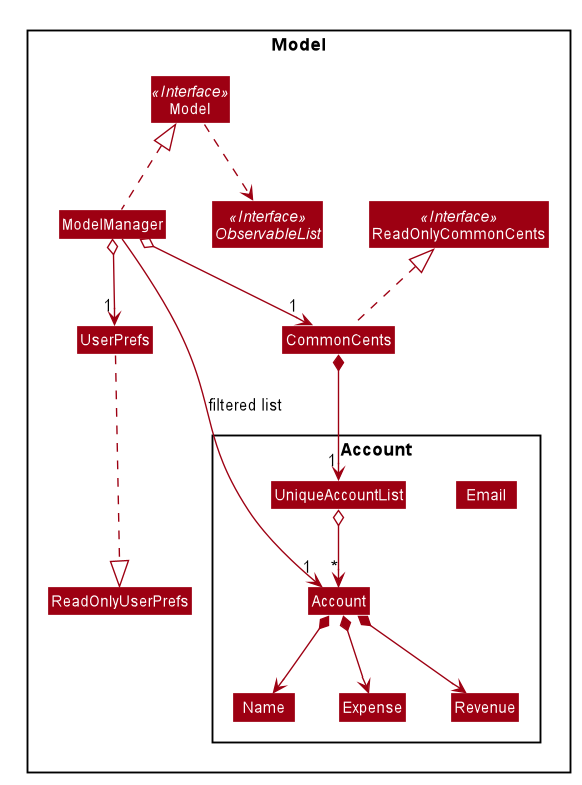

The diagram above was rendered by PlantUML. Its source (embedded in the PNG):
@startuml









skinparam BackgroundColor #FFFFFFF

skinparam Shadowing false

skinparam Class {
    FontColor #FFFFFF
    BorderThickness 1
    BorderColor #FFFFFF
    StereotypeFontColor #FFFFFF
    FontName Arial
}

skinparam Actor {
    BorderColor #000000
    Color #000000
    FontName Arial
}

skinparam Sequence {
    MessageAlign center
    BoxFontSize 15
    BoxPadding 0
    BoxFontColor #FFFFFF
    FontName Arial
}

skinparam Participant {
    FontColor #FFFFFFF
    Padding 20
}

skinparam MinClassWidth 50
skinparam ParticipantPadding 10
skinparam Shadowing false
skinparam DefaultTextAlignment center
skinparam packageStyle Rectangle

hide footbox
hide members
hide circle
skinparam arrowThickness 1.1
skinparam arrowColor #9D0012
skinparam classBackgroundColor #9D0012

Package Model <<Rectangle>>{
Interface ReadOnlyCommonCents <<Interface>>
Interface Model <<Interface>>
Interface ObservableList <<Interface>>
Class CommonCents
Class ReadOnlyCommonCents
Class Model
Class ModelManager
Class UserPrefs
Class ReadOnlyUserPrefs

Package Account {
Class Account
Class Revenue
Class Email
Class Name
Class Expense
Class UniqueAccountList
}




CommonCents .up.|> ReadOnlyCommonCents

ModelManager .up.|> Model
Model ..> ObservableList
ModelManager o--> "1" CommonCents
ModelManager o--> "1" UserPrefs
UserPrefs .down..|> ReadOnlyUserPrefs

CommonCents *--> "1" UniqueAccountList
UniqueAccountList o--> "*" Account
Account *--> Name
Account *--> Expense
Account *--> Revenue


Name -[hidden]right-> Expense
Expense -[hidden]right-> Revenue

ModelManager -->"1" Account : filtered list
@enduml